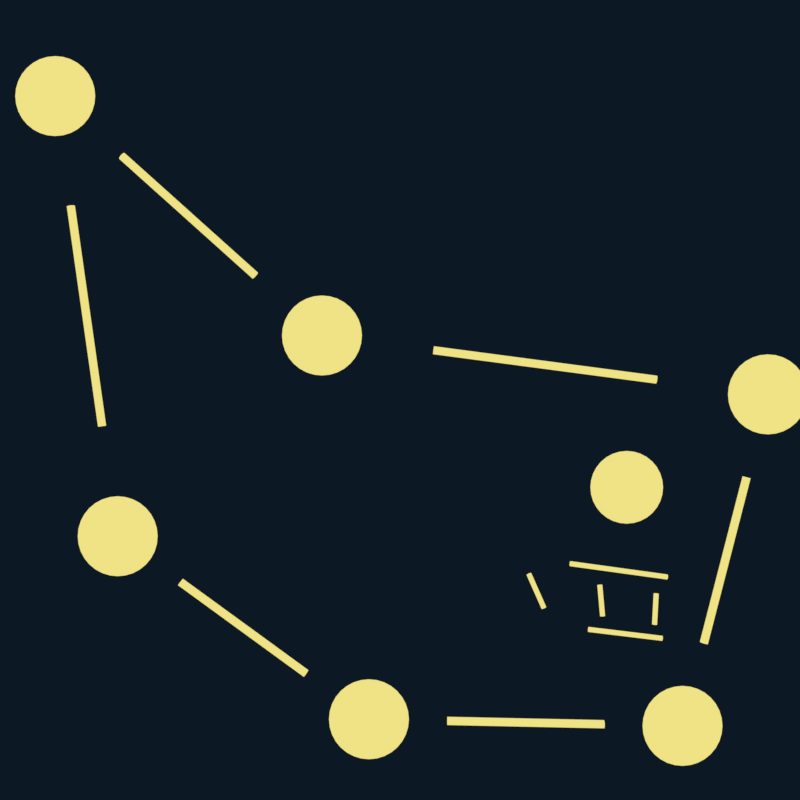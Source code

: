 # Source: Favicon.blend  (saved by Blender 4.0.36; exported with 4.5.12 LTS)
import bpy
from mathutils import Matrix  # noqa: F401  (used for matrix-valued properties, if any)

bpy.ops.wm.read_factory_settings(use_empty=True)
scene = bpy.context.scene
scene.name = 'Scene'

# ---- collections
col_collection = bpy.data.collections.new('Collection'); scene.collection.children.link(col_collection)
col_collection_001 = bpy.data.collections.new('Collection.001'); col_collection.children.link(col_collection_001)

# ---- materials (node trees are filled in below, after node groups)
mat_constellation = bpy.data.materials.new('Constellation')
mat_constellation.alpha_threshold = 0.0
mat_constellation.use_transparent_shadow = False
mat_constellation.roughness = 0.5
mat_constellation.line_color = (0.0, 0.0, 0.0, 1.0)

# ---- node groups
ng_curve_tip = bpy.data.node_groups.new('Curve Tip', 'GeometryNodeTree')
_s = ng_curve_tip.interface.new_socket(name='Tip Selection', in_out='OUTPUT', socket_type='NodeSocketBool')
_s.description = 'Boolean selection of curve tip points'
_s = ng_curve_tip.interface.new_socket(name='Tip Position', in_out='OUTPUT', socket_type='NodeSocketVector')
_s.description = 'Position of the tip point of a Curve'
_s = ng_curve_tip.interface.new_socket(name='Tip Direction', in_out='OUTPUT', socket_type='NodeSocketVector')
_s.description = 'Direction of the tip segment of a Curve'
_s = ng_curve_tip.interface.new_socket(name='Tip Index', in_out='OUTPUT', socket_type='NodeSocketInt')
_s.description = 'Index of the tip point of a Curve'
_N = ng_curve_tip.nodes; _L = ng_curve_tip.links
n0 = _N.new('GeometryNodeInputPosition'); n0.name = 'Position.002'; n0.location = (-628, -71)
n1 = _N.new('GeometryNodeFieldOnDomain'); n1.name = 'Interpolate Domain'; n1.location = (-628, 90)
n1.domain = 'CURVE'
n1.data_type = 'INT'
n2 = _N.new('GeometryNodeFieldOnDomain'); n2.name = 'Interpolate Domain.001'; n2.location = (-246, 90)
n2.domain = 'CURVE'
n2.data_type = 'FLOAT_VECTOR'
n3 = _N.new('GeometryNodeFieldAtIndex'); n3.name = 'Field at Index.003'; n3.location = (-427, 90)
n3.data_type = 'FLOAT_VECTOR'
n4 = _N.new('GeometryNodeInputTangent'); n4.name = 'Curve Tangent'; n4.location = (-628, -231)
n5 = _N.new('GeometryNodeCurveEndpointSelection'); n5.name = 'Endpoint Selection'; n5.location = (-246, 211)
n5.inputs[0].default_value = 0
n6 = _N.new('GeometryNodeFieldAtIndex'); n6.name = 'Field at Index.004'; n6.location = (-427, -91)
n6.data_type = 'FLOAT_VECTOR'
n7 = _N.new('GeometryNodeFieldOnDomain'); n7.name = 'Interpolate Domain.002'; n7.location = (-246, -91)
n7.domain = 'CURVE'
n7.data_type = 'FLOAT_VECTOR'
n8 = _N.new('NodeGroupOutput'); n8.name = 'Group Output'; n8.location = (75, 50)
n9 = _N.new('GeometryNodePointsOfCurve'); n9.name = 'Points of Curve'; n9.location = (-829, 50)
n9.inputs[2].default_value = -1
_L.new(n0.outputs[0], n3.inputs[0])
_L.new(n1.outputs[0], n3.inputs[1])
_L.new(n9.outputs[0], n1.inputs[0])
_L.new(n2.outputs[0], n8.inputs[1])
_L.new(n1.outputs[0], n8.inputs[3])
_L.new(n5.outputs[0], n8.inputs[0])
_L.new(n3.outputs[0], n2.inputs[0])
_L.new(n7.outputs[0], n8.inputs[2])
_L.new(n4.outputs[0], n6.inputs[0])
_L.new(n1.outputs[0], n6.inputs[1])
_L.new(n6.outputs[0], n7.inputs[0])
n8.is_active_output = True
ng_curve_root = bpy.data.node_groups.new('Curve Root', 'GeometryNodeTree')
_s = ng_curve_root.interface.new_socket(name='Root Selection', in_out='OUTPUT', socket_type='NodeSocketBool')
_s.description = 'Boolean selection of curve root points'
_s = ng_curve_root.interface.new_socket(name='Root Position', in_out='OUTPUT', socket_type='NodeSocketVector')
_s.description = 'Position of the root point of a Curve'
_s = ng_curve_root.interface.new_socket(name='Root Direction', in_out='OUTPUT', socket_type='NodeSocketVector')
_s.description = 'Direction of the root segment of a Curve'
_s = ng_curve_root.interface.new_socket(name='Root Index', in_out='OUTPUT', socket_type='NodeSocketInt')
_s.description = 'Index of the root point of a Curve'
_N = ng_curve_root.nodes; _L = ng_curve_root.links
n0 = _N.new('GeometryNodeInputPosition'); n0.name = 'Position.002'; n0.location = (-608, -71)
n1 = _N.new('GeometryNodeFieldOnDomain'); n1.name = 'Interpolate Domain'; n1.location = (-608, 90)
n1.domain = 'CURVE'
n1.data_type = 'INT'
n2 = _N.new('GeometryNodeFieldAtIndex'); n2.name = 'Field at Index.003'; n2.location = (-407, 70)
n2.data_type = 'FLOAT_VECTOR'
n3 = _N.new('GeometryNodeFieldOnDomain'); n3.name = 'Interpolate Domain.001'; n3.location = (-206, 70)
n3.domain = 'CURVE'
n3.data_type = 'FLOAT_VECTOR'
n4 = _N.new('GeometryNodeInputTangent'); n4.name = 'Curve Tangent'; n4.location = (-608, -271)
n5 = _N.new('GeometryNodeCurveEndpointSelection'); n5.name = 'Endpoint Selection'; n5.location = (-206, 191)
n5.inputs[1].default_value = 0
n6 = _N.new('GeometryNodeFieldAtIndex'); n6.name = 'Field at Index.004'; n6.location = (-407, -131)
n6.data_type = 'FLOAT_VECTOR'
n7 = _N.new('GeometryNodeFieldOnDomain'); n7.name = 'Interpolate Domain.002'; n7.location = (-206, -131)
n7.domain = 'CURVE'
n7.data_type = 'FLOAT_VECTOR'
n8 = _N.new('NodeGroupOutput'); n8.name = 'Group Output'; n8.location = (75, 50)
n9 = _N.new('GeometryNodePointsOfCurve'); n9.name = 'Points of Curve'; n9.location = (-789, 50)
_L.new(n0.outputs[0], n2.inputs[0])
_L.new(n3.outputs[0], n8.inputs[1])
_L.new(n1.outputs[0], n2.inputs[1])
_L.new(n9.outputs[0], n1.inputs[0])
_L.new(n1.outputs[0], n8.inputs[3])
_L.new(n5.outputs[0], n8.inputs[0])
_L.new(n2.outputs[0], n3.inputs[0])
_L.new(n7.outputs[0], n8.inputs[2])
_L.new(n1.outputs[0], n6.inputs[1])
_L.new(n4.outputs[0], n6.inputs[0])
_L.new(n6.outputs[0], n7.inputs[0])
n8.is_active_output = True
ng_curve_info = bpy.data.node_groups.new('Curve Info', 'GeometryNodeTree')
_s = ng_curve_info.interface.new_socket(name='Curve Index', in_out='OUTPUT', socket_type='NodeSocketInt')
_s.description = 'Index of each Curve'
_s = ng_curve_info.interface.new_socket(name='Curve ID', in_out='OUTPUT', socket_type='NodeSocketInt')
_s.description = 'ID of each Curve'
_s = ng_curve_info.interface.new_socket(name='Length', in_out='OUTPUT', socket_type='NodeSocketFloat')
_s.description = 'Length of each Curve'
_s = ng_curve_info.interface.new_socket(name='Direction', in_out='OUTPUT', socket_type='NodeSocketVector')
_s.description = 'Direction from root to tip of each Curve'
_s = ng_curve_info.interface.new_socket(name='Random', in_out='OUTPUT', socket_type='NodeSocketFloat')
_s.description = 'Random vector for each Curve'
_s = ng_curve_info.interface.new_socket(name='Surface UV', in_out='OUTPUT', socket_type='NodeSocketVector')
_s.description = 'Attachment surface UV coordinate of each Curve'
_N = ng_curve_info.nodes; _L = ng_curve_info.links
n0 = _N.new('NodeFrame'); n0.name = 'Frame'; n0.location = (-1200, 150)
n0.label = 'ID per Curve'
n0.width = 559
n1 = _N.new('NodeGroupOutput'); n1.name = 'Group Output'; n1.location = (75, 50)
n2 = _N.new('GeometryNodeInputNamedAttribute'); n2.name = 'Named Attribute'; n2.location = (-166, -372)
n2.data_type = 'FLOAT_VECTOR'
n2.inputs[0].default_value = 'surface_uv_coordinate'
n3 = _N.new('GeometryNodeGroup'); n3.name = 'Group.002'; n3.location = (-528, -91)
n3.node_tree = ng_curve_tip
n4 = _N.new('GeometryNodeGroup'); n4.name = 'Group.001'; n4.location = (-528, -171)
n4.node_tree = ng_curve_root
n5 = _N.new('GeometryNodeFieldAtIndex'); n5.name = 'Evaluate at Index'; n5.location = (-347, -211)
n6 = _N.new('GeometryNodeFieldOnDomain'); n6.name = 'Evaluate on Domain.001'; n6.location = (-166, -211)
n6.domain = 'CURVE'
n7 = _N.new('GeometryNodeGroup'); n7.name = 'Group.003'; n7.location = (-528, -251)
n7.node_tree = ng_curve_root
n8 = _N.new('FunctionNodeRandomValue'); n8.name = 'Random Value.002'; n8.location = (-528, -332)
n9 = _N.new('NodeReroute'); n9.name = 'Reroute'; n9.location = (-608, 30)
n9.width = 16
n9.socket_idname = 'NodeSocketInt'
n10 = _N.new('ShaderNodeVectorMath'); n10.name = 'Vector Math'; n10.location = (-347, -71)
n10.operation = 'SUBTRACT'
n11 = _N.new('ShaderNodeVectorMath'); n11.name = 'Vector Math.001'; n11.location = (-166, -71)
n11.operation = 'NORMALIZE'
n12 = _N.new('GeometryNodeFieldOnDomain'); n12.name = 'Evaluate on Domain'; n12.location = (-166, 70)
n12.hide = True
n12.domain = 'CURVE'
n12.data_type = 'INT'
n13 = _N.new('GeometryNodeInputIndex'); n13.name = 'Index.001'; n13.location = (-347, 110)
n14 = _N.new('GeometryNodeSplineLength'); n14.name = 'Spline Length'; n14.location = (-166, -10)
n15 = _N.new('GeometryNodeFieldAtIndex'); n15.name = 'Evaluate at Index.001'; n15.location = (210, -39)
n15.data_type = 'INT'
n16 = _N.new('GeometryNodeFieldOnDomain'); n16.name = 'Evaluate on Domain.002'; n16.location = (391, -39)
n16.domain = 'CURVE'
n16.data_type = 'INT'
n17 = _N.new('GeometryNodeGroup'); n17.name = 'Group'; n17.location = (29, -59)
n17.node_tree = ng_curve_root
n18 = _N.new('GeometryNodeInputID'); n18.name = 'ID'; n18.location = (29, -140)
n15.parent = n0
n16.parent = n0
n17.parent = n0
n18.parent = n0
_L.new(n13.outputs[0], n12.inputs[0])
_L.new(n12.outputs[0], n1.inputs[0])
_L.new(n2.outputs[0], n1.inputs[5])
_L.new(n15.outputs[0], n16.inputs[0])
_L.new(n17.outputs[3], n15.inputs[1])
_L.new(n9.outputs[0], n1.inputs[1])
_L.new(n18.outputs[0], n15.inputs[0])
_L.new(n14.outputs[0], n1.inputs[2])
_L.new(n3.outputs[1], n10.inputs[0])
_L.new(n4.outputs[1], n10.inputs[1])
_L.new(n11.outputs[0], n1.inputs[3])
_L.new(n10.outputs[0], n11.inputs[0])
_L.new(n9.outputs[0], n8.inputs[7])
_L.new(n5.outputs[0], n6.inputs[0])
_L.new(n6.outputs[0], n1.inputs[4])
_L.new(n8.outputs[1], n5.inputs[0])
_L.new(n7.outputs[3], n5.inputs[1])
_L.new(n16.outputs[0], n9.inputs[0])
n1.is_active_output = True
ng_constellation = bpy.data.node_groups.new('Constellation', 'GeometryNodeTree')
_s = ng_constellation.interface.new_socket(name='Geometry', in_out='OUTPUT', socket_type='NodeSocketGeometry')
_s = ng_constellation.interface.new_socket(name='Geometry', in_out='INPUT', socket_type='NodeSocketGeometry')
_s = ng_constellation.interface.new_socket(name='Radius', in_out='INPUT', socket_type='NodeSocketFloat')
_s.subtype = 'DISTANCE'
_s.default_value = 0.1
_s.min_value = 0.0
_s = ng_constellation.interface.new_socket(name='Space', in_out='INPUT', socket_type='NodeSocketFloat')
_s.subtype = 'DISTANCE'
_s.min_value = 0.0
_s.max_value = 1e+04
_s = ng_constellation.interface.new_socket(name='Resolution', in_out='INPUT', socket_type='NodeSocketInt')
_s.default_value = 8
_s.min_value = 3
_s.max_value = 128
_s = ng_constellation.interface.new_socket(name='Line', in_out='INPUT', socket_type='NodeSocketBool')
_s.default_value = True
_s.hide_value = True
_s = ng_constellation.interface.new_socket(name='Star', in_out='INPUT', socket_type='NodeSocketBool')
_s.default_value = True
_s.hide_value = True
ng_constellation.is_modifier = True
_N = ng_constellation.nodes; _L = ng_constellation.links
n0 = _N.new('GeometryNodeGroup'); n0.name = 'Group'; n0.location = (60, 620)
n0.node_tree = ng_curve_info
n1 = _N.new('GeometryNodeMeshToCurve'); n1.name = 'Mesh to Curve'; n1.location = (240, 900)
n2 = _N.new('GeometryNodeSplitEdges'); n2.name = 'Split Edges'; n2.location = (60, 900)
n3 = _N.new('GeometryNodeCurvePrimitiveCircle'); n3.name = 'Curve Circle'; n3.location = (240, 420)
n4 = _N.new('ShaderNodeMath'); n4.name = 'Math.002'; n4.location = (60, 420)
n4.operation = 'DIVIDE'
n4.inputs[1].default_value = 2.0
n5 = _N.new('GeometryNodeMeshCircle'); n5.name = 'Mesh Circle'; n5.location = (60, -140)
n5.fill_type = 'NGON'
n6 = _N.new('GeometryNodeInstanceOnPoints'); n6.name = 'Instance on Points'; n6.location = (240, 0)
n7 = _N.new('NodeGroupOutput'); n7.name = 'Group Output'; n7.location = (1480, 0)
n8 = _N.new('GeometryNodeJoinGeometry'); n8.name = 'Join Geometry'; n8.location = (1040, 0)
n9 = _N.new('GeometryNodeCurveToMesh'); n9.name = 'Curve to Mesh'; n9.location = (600, 900)
n10 = _N.new('ShaderNodeMath'); n10.name = 'Math.003'; n10.location = (60, 260)
n10.operation = 'DIVIDE'
n10.inputs[1].default_value = 10.0
n11 = _N.new('GeometryNodeTrimCurve'); n11.name = 'Trim Curve'; n11.location = (420, 900)
n11.inputs[2].default_value = 0.25
n11.inputs[3].default_value = 0.75
n12 = _N.new('ShaderNodeMath'); n12.name = 'Math.001'; n12.location = (240, 620)
n12.operation = 'SUBTRACT'
n13 = _N.new('ShaderNodeMath'); n13.name = 'Math'; n13.location = (240, 780)
n13.inputs[1].default_value = 0.0
n14 = _N.new('GeometryNodeSetMaterial'); n14.name = 'Set Material'; n14.location = (1260, 0)
n14.inputs[2].default_value = mat_constellation
n15 = _N.new('GeometryNodeDeleteGeometry'); n15.name = 'Delete Geometry'; n15.location = (820, 900)
n16 = _N.new('GeometryNodeDeleteGeometry'); n16.name = 'Delete Geometry.001'; n16.location = (820, 0)
n17 = _N.new('NodeGroupInput'); n17.name = 'Group Input'; n17.location = (-120, 0)
n18 = _N.new('FunctionNodeBooleanMath'); n18.name = 'Boolean Math'; n18.location = (600, 740)
n18.operation = 'NOT'
n19 = _N.new('FunctionNodeBooleanMath'); n19.name = 'Boolean Math.001'; n19.location = (600, 0)
n19.operation = 'NOT'
n20 = _N.new('GeometryNodeInputNamedAttribute'); n20.name = 'Named Attribute'; n20.location = (575, 900)
n20.inputs[0].default_value = 'radius'
n21 = _N.new('GeometryNodeSwitch'); n21.name = 'Switch'; n21.location = (575, 900)
n21.input_type = 'FLOAT'
n21.inputs[1].default_value = 1.0
_L.new(n17.outputs[0], n6.inputs[0])
_L.new(n16.outputs[0], n8.inputs[0])
_L.new(n5.outputs[0], n6.inputs[2])
_L.new(n1.outputs[0], n11.inputs[0])
_L.new(n17.outputs[0], n2.inputs[0])
_L.new(n2.outputs[0], n1.inputs[0])
_L.new(n15.outputs[0], n8.inputs[0])
_L.new(n17.outputs[1], n5.inputs[1])
_L.new(n17.outputs[1], n13.inputs[0])
_L.new(n12.outputs[0], n11.inputs[5])
_L.new(n0.outputs[2], n12.inputs[0])
_L.new(n17.outputs[2], n12.inputs[1])
_L.new(n11.outputs[0], n9.inputs[0])
_L.new(n3.outputs[0], n9.inputs[1])
_L.new(n17.outputs[3], n5.inputs[0])
_L.new(n17.outputs[3], n4.inputs[0])
_L.new(n4.outputs[0], n3.inputs[0])
_L.new(n10.outputs[0], n3.inputs[4])
_L.new(n17.outputs[1], n10.inputs[0])
_L.new(n17.outputs[2], n11.inputs[4])
_L.new(n14.outputs[0], n7.inputs[0])
_L.new(n8.outputs[0], n14.inputs[0])
_L.new(n9.outputs[0], n15.inputs[0])
_L.new(n18.outputs[0], n15.inputs[1])
_L.new(n6.outputs[0], n16.inputs[0])
_L.new(n19.outputs[0], n16.inputs[1])
_L.new(n17.outputs[4], n18.inputs[0])
_L.new(n17.outputs[5], n19.inputs[0])
_L.new(n20.outputs[1], n21.inputs[0])
_L.new(n20.outputs[0], n21.inputs[2])
_L.new(n21.outputs[0], n9.inputs[2])
n7.is_active_output = True

# ---- material node trees
mat_constellation.use_nodes = True; mat_constellation.node_tree.nodes.clear()
_N = mat_constellation.node_tree.nodes; _L = mat_constellation.node_tree.links
n0 = _N.new('ShaderNodeEmission'); n0.name = 'Emission'; n0.location = (120, 300)
n0.inputs[0].default_value = (0.8652, 0.7642, 0.2362, 1.0)
n1 = _N.new('ShaderNodeOutputMaterial'); n1.name = 'Material Output'; n1.location = (300, 300)
_L.new(n0.outputs[0], n1.inputs[0])
n1.is_active_output = True

# ---- world
world_world = bpy.data.worlds.new('World'); scene.world = world_world
world_world.use_nodes = True; world_world.node_tree.nodes.clear()
_N = world_world.node_tree.nodes; _L = world_world.node_tree.links
n0 = _N.new('ShaderNodeOutputWorld'); n0.name = 'World Output'; n0.location = (300, 300)
n1 = _N.new('ShaderNodeBackground'); n1.name = 'Background'; n1.location = (10, 300)
n1.inputs[0].default_value = (0.003616, 0.008927, 0.01769, 1.0)
_L.new(n1.outputs[0], n0.inputs[0])
n0.is_active_output = True
world_world.color = (0.05088, 0.05088, 0.05088)
world_world.use_sun_shadow = False
world_world.sun_shadow_jitter_overblur = 0.0

# ---- cameras
cam_camera_001 = bpy.data.cameras.new('Camera.001')
cam_camera_001.passepartout_alpha = 1.0
cam_camera_001.clip_end = 100.0
cam_camera_001.ortho_scale = 7.314
cam_camera_001.show_composition_center = True
cam_camera_001.show_composition_thirds = True

# ---- lights
light_light_001 = bpy.data.lights.new('Light.001', 'POINT')
light_light_001.transmission_factor = 0.0
light_light_001.use_soft_falloff = False
light_light_001.energy = 1000.0
light_light_001.shadow_soft_size = 0.1
light_light_001.shadow_maximum_resolution = 0.006
light_light_001.use_absolute_resolution = True

# ---- meshes
me_cube_001 = bpy.data.meshes.new('Cube.001')
me_cube_001.from_pydata([(1.973, -0.1111, 0.0), (-0.4803, 0.2208, 0.0), (-1.944, 1.543, 0.0), (1.497, -1.934, 0.0), (-0.2286, -1.892, 0.0), (-1.608, -0.8804, 0.0)], [(2, 1), (1, 0), (0, 3), (4, 5), (4, 3), (5, 2)], [])
_uv = me_cube_001.uv_layers.new(name='UVMap')
_uv.uv.foreach_set('vector', [])
me_cube_001.materials.append(mat_constellation)
me_cube_001.use_mirror_vertex_groups = False
me_cube_001.update()
me_cube_002 = bpy.data.meshes.new('Cube.002')
me_cube_002.from_pydata([(1.709, -1.149, 0.0), (0.6378, -0.9982, 0.0), (1.615, -1.474, 0.0), (0.8024, -1.373, 0.0), (1.384, -1.118, 0.0), (1.365, -1.457, 0.0), (1.062, -1.069, 0.0), (1.091, -1.41, 0.0)], [(1, 0), (2, 3), (3, 1), (4, 5), (6, 7)], [])
_uv = me_cube_002.uv_layers.new(name='UVMap')
_uv.uv.foreach_set('vector', [])
me_cube_002.materials.append(mat_constellation)
me_cube_002.use_mirror_vertex_groups = False
me_cube_002.update()
me_cube_003 = bpy.data.meshes.new('Cube.003')
me_cube_003.from_pydata([(1.219, -0.617, 0.0)], [], [])
_uv = me_cube_003.uv_layers.new(name='UVMap')
_uv.uv.foreach_set('vector', [])
me_cube_003.materials.append(mat_constellation)
me_cube_003.use_mirror_vertex_groups = False
me_cube_003.update()

# ---- objects
ob_empty = bpy.data.objects.new('Empty', None)
ob_cube = bpy.data.objects.new('Cube', me_cube_001)
ob_light = bpy.data.objects.new('Light', light_light_001)
ob_camera = bpy.data.objects.new('Camera', cam_camera_001)
ob_cube_001 = bpy.data.objects.new('Cube.001', me_cube_002)
ob_cube_002 = bpy.data.objects.new('Cube.002', me_cube_003)

# ---- transforms, parenting, visibility, modifiers, constraints
ob_empty.location = (0.07015, 0.1849, 0.0)
ob_empty.rotation_euler = (0.0, -0.0, 0.003204)
ob_empty.scale = (3.075, 3.075, 3.075)
ob_empty.empty_display_type = 'CUBE'
ob_cube.parent = ob_empty
ob_cube.matrix_parent_inverse = Matrix(((0.4428, -0.0, 0.0, -0.0), (-0.0, 0.4428, -0.0, 0.0), (0.0, -0.0, 0.4428, -0.0), (-0.0, 0.0, -0.0, 1.0)))
ob_cube.location = (0.0, 0.0, 0.0)
ob_cube.lock_rotations_4d = False
ob_cube.empty_display_type = 'ARROWS'
ob_cube.lineart.crease_threshold = 0.0
_m = ob_cube.modifiers.new('GeometryNodes', 'NODES')
_m.node_group = ng_constellation
_gi = [s.identifier for s in ng_constellation.interface.items_tree if s.item_type == 'SOCKET' and s.in_out == 'INPUT']
_m[_gi[1]] = 0.22  # Radius
_m[_gi[2]] = 0.213  # Space
_m[_gi[3]] = 32  # Resolution
ob_light.location = (4.076, 1.005, 5.904)
ob_light.rotation_euler = (0.6503, 0.05522, 1.866)
ob_light.lock_rotations_4d = False
ob_light.empty_display_type = 'ARROWS'
ob_light.color = (0.0, 0.0, 0.0, 0.0)
ob_light.lineart.crease_threshold = 0.0
ob_camera.location = (0.0, 0.0, 8.326)
ob_camera.lock_rotations_4d = False
ob_camera.empty_display_type = 'ARROWS'
ob_camera.color = (0.0, 0.0, 0.0, 0.0)
ob_camera.display_type = 'WIRE'
ob_camera.lineart.crease_threshold = 0.0
ob_cube_001.parent = ob_empty
ob_cube_001.matrix_parent_inverse = Matrix(((0.4428, -0.0, 0.0, -0.0), (-0.0, 0.4428, -0.0, 0.0), (0.0, -0.0, 0.4428, -0.0), (-0.0, 0.0, -0.0, 1.0)))
ob_cube_001.location = (-0.02481, -0.003102, 0.0)
ob_cube_001.lock_rotations_4d = False
ob_cube_001.empty_display_type = 'ARROWS'
ob_cube_001.lineart.crease_threshold = 0.0
_m = ob_cube_001.modifiers.new('GeometryNodes', 'NODES')
_m.node_group = ng_constellation
_gi = [s.identifier for s in ng_constellation.interface.items_tree if s.item_type == 'SOCKET' and s.in_out == 'INPUT']
_m[_gi[1]] = 0.14  # Radius
_m[_gi[3]] = 32  # Resolution
_m[_gi[5]] = False  # Star
ob_cube_002.parent = ob_empty
ob_cube_002.matrix_parent_inverse = Matrix(((0.4428, -0.0, 0.0, -0.0), (-0.0, 0.4428, -0.0, 0.0), (0.0, -0.0, 0.4428, -0.0), (-0.0, 0.0, -0.0, 1.0)))
ob_cube_002.location = (-0.02481, -0.003102, 0.0)
ob_cube_002.lock_rotations_4d = False
ob_cube_002.empty_display_type = 'ARROWS'
ob_cube_002.lineart.crease_threshold = 0.0
_m = ob_cube_002.modifiers.new('GeometryNodes', 'NODES')
_m.node_group = ng_constellation
_gi = [s.identifier for s in ng_constellation.interface.items_tree if s.item_type == 'SOCKET' and s.in_out == 'INPUT']
_m[_gi[1]] = 0.2  # Radius
_m[_gi[2]] = 0.026  # Space
_m[_gi[3]] = 32  # Resolution
_m[_gi[4]] = False  # Line

# ---- collection membership
col_collection.objects.link(ob_empty)
col_collection_001.objects.link(ob_cube)
col_collection_001.objects.link(ob_light)
col_collection_001.objects.link(ob_camera)
col_collection_001.objects.link(ob_cube_001)
col_collection_001.objects.link(ob_cube_002)

# ---- scene / render settings (as saved in the file)
scene.camera = ob_camera
scene.frame_start = 1; scene.frame_end = 250; scene.frame_set(1)
scene.render.engine = 'BLENDER_EEVEE_NEXT'
scene.render.resolution_x = 1024
scene.render.resolution_y = 1024
scene.render.dither_intensity = 0.0
scene.cycles.sampling_pattern = 'TABULATED_SOBOL'
scene.view_settings.view_transform = 'Standard'
bpy.context.view_layer.update()
